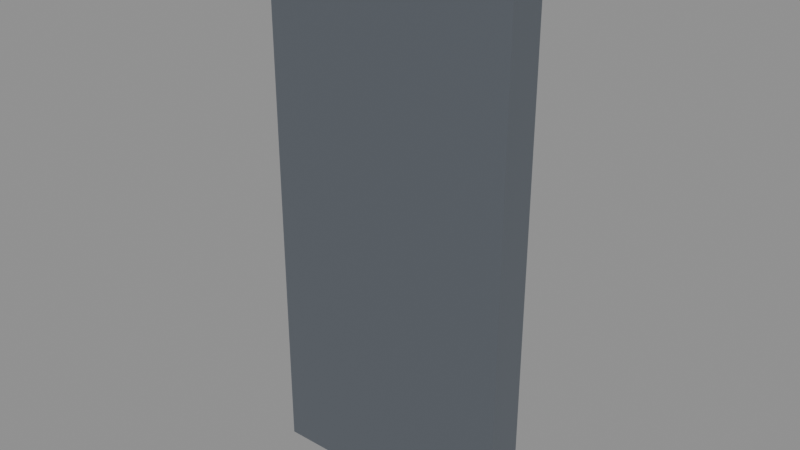 # Source: Building_Modular_Door_01.blend  (saved by Blender 5.2.44; exported with 4.5.12 LTS)
import bpy
from mathutils import Matrix  # noqa: F401  (used for matrix-valued properties, if any)

bpy.ops.wm.read_factory_settings(use_empty=True)
scene = bpy.context.scene
scene.name = 'Scene'

# ---- materials (node trees are filled in below, after node groups)
mat_mat_steel_structural = bpy.data.materials.new('MAT_Steel_Structural')
mat_mat_wood_oak = bpy.data.materials.new('MAT_Wood_Oak')
mat_mat_metal_brushed = bpy.data.materials.new('MAT_Metal_Brushed')

# ---- material node trees
mat_mat_steel_structural.use_nodes = True; mat_mat_steel_structural.node_tree.nodes.clear()
_N = mat_mat_steel_structural.node_tree.nodes; _L = mat_mat_steel_structural.node_tree.links
n0 = _N.new('ShaderNodeBsdfPrincipled'); n0.name = 'Principled BSDF'; n0.location = (-200, 100)
n0.inputs[0].default_value = (0.25, 0.28, 0.32, 1.0)
n0.inputs[1].default_value = 0.85
n0.inputs[2].default_value = 0.4
n0.inputs[10].default_value = 0.005
n1 = _N.new('ShaderNodeOutputMaterial'); n1.name = 'Material Output'; n1.location = (200, 100)
_L.new(n0.outputs[0], n1.inputs[0])
n1.is_active_output = True
mat_mat_wood_oak.use_nodes = True; mat_mat_wood_oak.node_tree.nodes.clear()
_N = mat_mat_wood_oak.node_tree.nodes; _L = mat_mat_wood_oak.node_tree.links
n0 = _N.new('ShaderNodeBsdfPrincipled'); n0.name = 'Principled BSDF'; n0.location = (-200, 100)
n0.inputs[0].default_value = (0.58, 0.38, 0.22, 1.0)
n0.inputs[2].default_value = 0.35
n0.inputs[10].default_value = 0.005
n1 = _N.new('ShaderNodeOutputMaterial'); n1.name = 'Material Output'; n1.location = (200, 100)
_L.new(n0.outputs[0], n1.inputs[0])
n1.is_active_output = True
mat_mat_metal_brushed.use_nodes = True; mat_mat_metal_brushed.node_tree.nodes.clear()
_N = mat_mat_metal_brushed.node_tree.nodes; _L = mat_mat_metal_brushed.node_tree.links
n0 = _N.new('ShaderNodeBsdfPrincipled'); n0.name = 'Principled BSDF'; n0.location = (-200, 100)
n0.inputs[0].default_value = (0.8, 0.82, 0.85, 1.0)
n0.inputs[1].default_value = 0.9
n0.inputs[2].default_value = 0.2
n0.inputs[10].default_value = 0.005
n1 = _N.new('ShaderNodeOutputMaterial'); n1.name = 'Material Output'; n1.location = (200, 100)
_L.new(n0.outputs[0], n1.inputs[0])
n1.is_active_output = True

# ---- meshes
me_cube = bpy.data.meshes.new('Cube')
me_cube.from_pydata([(-0.5, -0.075, 0.0), (-0.5, -0.075, 2.2), (-0.5, 0.075, 0.0), (-0.5, 0.075, 2.2), (0.5, -0.075, 0.0), (0.5, -0.075, 2.2), (0.5, 0.075, 0.0), (0.5, 0.075, 2.2), (-0.44, -0.03, 0.03), (-0.44, -0.03, 2.13), (-0.44, 0.03, 0.03), (-0.44, 0.03, 2.13), (0.44, -0.03, 0.03), (0.44, -0.03, 2.13), (0.44, 0.03, 0.03), (0.44, 0.03, 2.13), (0.35, 0.11, 1.02), (0.35, -0.009984, 1.02), (0.3539, 0.11, 1.02), (0.3539, -0.009984, 1.02), (0.3577, 0.11, 1.018), (0.3577, -0.009985, 1.019), (0.3611, 0.11, 1.017), (0.3611, -0.009987, 1.017), (0.3641, 0.11, 1.014), (0.3641, -0.009989, 1.014), (0.3666, 0.11, 1.011), (0.3666, -0.009991, 1.011), (0.3685, 0.11, 1.008), (0.3685, -0.009994, 1.008), (0.3696, 0.11, 1.004), (0.3696, -0.009997, 1.004), (0.37, 0.11, 1.0), (0.37, -0.01, 1.0), (0.3696, 0.11, 0.9961), (0.3696, -0.01, 0.9961), (0.3685, 0.11, 0.9923), (0.3685, -0.01001, 0.9924), (0.3666, 0.11, 0.9888), (0.3666, -0.01001, 0.9889), (0.3641, 0.11, 0.9858), (0.3641, -0.01001, 0.9859), (0.3611, 0.11, 0.9833), (0.3611, -0.01001, 0.9834), (0.3577, 0.11, 0.9815), (0.3577, -0.01001, 0.9816), (0.3539, 0.11, 0.9803), (0.3539, -0.01002, 0.9804), (0.35, 0.11, 0.98), (0.35, -0.01002, 0.98), (0.3461, 0.11, 0.9803), (0.3461, -0.01002, 0.9804), (0.3423, 0.11, 0.9815), (0.3423, -0.01001, 0.9816), (0.3389, 0.11, 0.9833), (0.3389, -0.01001, 0.9834), (0.3359, 0.11, 0.9858), (0.3359, -0.01001, 0.9859), (0.3334, 0.11, 0.9888), (0.3334, -0.01001, 0.9889), (0.3315, 0.11, 0.9923), (0.3315, -0.01001, 0.9924), (0.3304, 0.11, 0.9961), (0.3304, -0.01, 0.9961), (0.33, 0.11, 1.0), (0.33, -0.01, 1.0), (0.3304, 0.11, 1.004), (0.3304, -0.009997, 1.004), (0.3315, 0.11, 1.008), (0.3315, -0.009994, 1.008), (0.3334, 0.11, 1.011), (0.3334, -0.009991, 1.011), (0.3359, 0.11, 1.014), (0.3359, -0.009989, 1.014), (0.3389, 0.11, 1.017), (0.3389, -0.009987, 1.017), (0.3423, 0.11, 1.018), (0.3423, -0.009985, 1.019), (0.3461, 0.11, 1.02), (0.3461, -0.009984, 1.02)], [], [(0, 1, 3, 2), (2, 3, 7, 6), (6, 7, 5, 4), (4, 5, 1, 0), (2, 6, 4, 0), (7, 3, 1, 5), (8, 9, 11, 10), (10, 11, 15, 14), (14, 15, 13, 12), (12, 13, 9, 8), (10, 14, 12, 8), (15, 11, 9, 13), (16, 17, 19, 18), (18, 19, 21, 20), (20, 21, 23, 22), (22, 23, 25, 24), (24, 25, 27, 26), (26, 27, 29, 28), (28, 29, 31, 30), (30, 31, 33, 32), (32, 33, 35, 34), (34, 35, 37, 36), (36, 37, 39, 38), (38, 39, 41, 40), (40, 41, 43, 42), (42, 43, 45, 44), (44, 45, 47, 46), (46, 47, 49, 48), (48, 49, 51, 50), (50, 51, 53, 52), (52, 53, 55, 54), (54, 55, 57, 56), (56, 57, 59, 58), (58, 59, 61, 60), (60, 61, 63, 62), (62, 63, 65, 64), (64, 65, 67, 66), (66, 67, 69, 68), (68, 69, 71, 70), (70, 71, 73, 72), (72, 73, 75, 74), (74, 75, 77, 76), (19, 17, 79, 77, 75, 73, 71, 69, 67, 65, 63, 61, 59, 57, 55, 53, 51, 49, 47, 45, 43, 41, 39, 37, 35, 33, 31, 29, 27, 25, 23, 21), (76, 77, 79, 78), (78, 79, 17, 16), (16, 18, 20, 22, 24, 26, 28, 30, 32, 34, 36, 38, 40, 42, 44, 46, 48, 50, 52, 54, 56, 58, 60, 62, 64, 66, 68, 70, 72, 74, 76, 78)])
me_cube.polygons.foreach_set('material_index', [0, 0, 0, 0, 0, 0, 1, 1, 1, 1, 1, 1, 2, 2, 2, 2, 2, 2, 2, 2, 2, 2, 2, 2, 2, 2, 2, 2, 2, 2, 2, 2, 2, 2, 2, 2, 2, 2, 2, 2, 2, 2, 2, 2, 2, 2])
_uv = me_cube.uv_layers.new(name='UVMap')
_uv.uv.foreach_set('vector', [0.2626, 0.5741, 0.2626, 0.003003, 0.2626, 0.002993, 0.2626, 0.5741, 0.2686, 0.5741, 0.2686, 0.002993, 0.5282, 0.002993, 0.5282, 0.5741, 0.5282, 0.5741, 0.5282, 0.002993, 0.5282, 0.003003, 0.5282, 0.5741, 0.002993, 0.5741, 0.002993, 0.003003, 0.2626, 0.003003, 0.2626, 0.5741, 0.2686, 0.5741, 0.5282, 0.5741, 0.5282, 0.5741, 0.2686, 0.5741, 0.002993, 0.002993, 0.2626, 0.002993, 0.2626, 0.003003, 0.002993, 0.003003, 0.7626, 0.5481, 0.7626, 0.002997, 0.7626, 0.002993, 0.7626, 0.5481, 0.7686, 0.5481, 0.7686, 0.002993, 0.997, 0.002993, 0.997, 0.5481, 0.997, 0.5481, 0.997, 0.002993, 0.997, 0.002997, 0.997, 0.5481, 0.5341, 0.5481, 0.5341, 0.002997, 0.7626, 0.002997, 0.7626, 0.5481, 0.7686, 0.5481, 0.997, 0.5481, 0.997, 0.5481, 0.7686, 0.5481, 0.5341, 0.002993, 0.7626, 0.002993, 0.7626, 0.002997, 0.5341, 0.002997, 0.5561, 0.5541, 0.5561, 0.5541, 0.5571, 0.5543, 0.5571, 0.5543, 0.5571, 0.5543, 0.5571, 0.5543, 0.5581, 0.5547, 0.5581, 0.5547, 0.5581, 0.5547, 0.5581, 0.5547, 0.5589, 0.5553, 0.5589, 0.5553, 0.5589, 0.5553, 0.5589, 0.5553, 0.5596, 0.556, 0.5596, 0.556, 0.5596, 0.556, 0.5596, 0.556, 0.5602, 0.5568, 0.5602, 0.5569, 0.5602, 0.5569, 0.5602, 0.5568, 0.5606, 0.5578, 0.5606, 0.5578, 0.5606, 0.5578, 0.5606, 0.5578, 0.5608, 0.5588, 0.5608, 0.5588, 0.5608, 0.5588, 0.5608, 0.5588, 0.5608, 0.5598, 0.5608, 0.5598, 0.5341, 0.5598, 0.5341, 0.5598, 0.5343, 0.5608, 0.5343, 0.5608, 0.5343, 0.5608, 0.5343, 0.5608, 0.5347, 0.5617, 0.5347, 0.5618, 0.5347, 0.5618, 0.5347, 0.5617, 0.5353, 0.5626, 0.5353, 0.5626, 0.5353, 0.5626, 0.5353, 0.5626, 0.536, 0.5633, 0.536, 0.5633, 0.536, 0.5633, 0.536, 0.5633, 0.5369, 0.5639, 0.5369, 0.5639, 0.5369, 0.5639, 0.5369, 0.5639, 0.5378, 0.5643, 0.5378, 0.5643, 0.5378, 0.5643, 0.5378, 0.5643, 0.5388, 0.5645, 0.5388, 0.5645, 0.5388, 0.5645, 0.5388, 0.5645, 0.5398, 0.5645, 0.5398, 0.5645, 0.5398, 0.5645, 0.5398, 0.5645, 0.5408, 0.5643, 0.5408, 0.5643, 0.5408, 0.5643, 0.5408, 0.5643, 0.5418, 0.5639, 0.5418, 0.5639, 0.5418, 0.5639, 0.5418, 0.5639, 0.5426, 0.5633, 0.5426, 0.5633, 0.5426, 0.5633, 0.5426, 0.5633, 0.5433, 0.5626, 0.5433, 0.5626, 0.5433, 0.5626, 0.5433, 0.5626, 0.5439, 0.5617, 0.5439, 0.5618, 0.5439, 0.5618, 0.5439, 0.5617, 0.5443, 0.5608, 0.5443, 0.5608, 0.5443, 0.5608, 0.5443, 0.5608, 0.5445, 0.5598, 0.5445, 0.5598, 0.5445, 0.5598, 0.5445, 0.5598, 0.5445, 0.5588, 0.5445, 0.5588, 0.5505, 0.5588, 0.5505, 0.5588, 0.5507, 0.5578, 0.5507, 0.5578, 0.5507, 0.5578, 0.5507, 0.5578, 0.5511, 0.5568, 0.5511, 0.5569, 0.5511, 0.5569, 0.5511, 0.5568, 0.5516, 0.556, 0.5516, 0.556, 0.5516, 0.556, 0.5516, 0.556, 0.5523, 0.5553, 0.5523, 0.5553, 0.5523, 0.5553, 0.5523, 0.5553, 0.5532, 0.5547, 0.5532, 0.5547, 0.5532, 0.5547, 0.5532, 0.5547, 0.5541, 0.5543, 0.5541, 0.5543, 0.5378, 0.5543, 0.5388, 0.5541, 0.5398, 0.5541, 0.5408, 0.5543, 0.5418, 0.5547, 0.5426, 0.5553, 0.5433, 0.556, 0.5439, 0.5568, 0.5443, 0.5578, 0.5445, 0.5588, 0.5445, 0.5598, 0.5443, 0.5608, 0.5439, 0.5617, 0.5433, 0.5626, 0.5426, 0.5633, 0.5418, 0.5639, 0.5408, 0.5643, 0.5398, 0.5645, 0.5388, 0.5645, 0.5378, 0.5643, 0.5369, 0.5639, 0.536, 0.5633, 0.5353, 0.5626, 0.5347, 0.5617, 0.5343, 0.5608, 0.5341, 0.5598, 0.5341, 0.5588, 0.5343, 0.5578, 0.5347, 0.5568, 0.5353, 0.556, 0.536, 0.5553, 0.5369, 0.5547, 0.5541, 0.5543, 0.5541, 0.5543, 0.5551, 0.5541, 0.5551, 0.5541, 0.5551, 0.5541, 0.5551, 0.5541, 0.5561, 0.5541, 0.5561, 0.5541, 0.5561, 0.5541, 0.5571, 0.5543, 0.5581, 0.5547, 0.5589, 0.5553, 0.5596, 0.556, 0.5602, 0.5569, 0.5606, 0.5578, 0.5608, 0.5588, 0.5608, 0.5598, 0.5606, 0.5608, 0.5602, 0.5618, 0.5596, 0.5626, 0.5589, 0.5633, 0.5581, 0.5639, 0.5571, 0.5643, 0.5561, 0.5645, 0.5551, 0.5645, 0.5541, 0.5643, 0.5532, 0.5639, 0.5523, 0.5633, 0.5516, 0.5626, 0.5511, 0.5618, 0.5507, 0.5608, 0.5505, 0.5598, 0.5505, 0.5588, 0.5507, 0.5578, 0.5511, 0.5569, 0.5516, 0.556, 0.5523, 0.5553, 0.5532, 0.5547, 0.5541, 0.5543, 0.5551, 0.5541])
me_cube.materials.append(mat_mat_steel_structural)
me_cube.materials.append(mat_mat_wood_oak)
me_cube.materials.append(mat_mat_metal_brushed)
me_cube.update()

# ---- objects
ob_building_modular_door_01 = bpy.data.objects.new('Building_Modular_Door_01', me_cube)

# ---- transforms, parenting, visibility, modifiers, constraints
ob_building_modular_door_01.location = (0.0, 0.0, 0.0)

# ---- collection membership
scene.collection.objects.link(ob_building_modular_door_01)

# ---- scene / render settings (as saved in the file)
scene.frame_start = 1; scene.frame_end = 250; scene.frame_set(1)
scene.render.engine = 'BLENDER_EEVEE_NEXT'
scene.render.bake_bias = 0.0
scene.render.bake_samples = 0
scene.render.compositor_device = 'GPU'
scene.eevee.use_volume_custom_range = False
scene.eevee.fast_gi_thickness_near = 0.1
scene.eevee.fast_gi_thickness_far = 0.0
scene.eevee.ray_tracing_options.screen_trace_thickness = 0.1
bpy.context.view_layer.update()

# ---- added for rendering (the .blend has no active camera and no usable light): camera, sun + grey world if the file has none
cam_auto = bpy.data.cameras.new('AutoCamera')
cam_auto.lens = 50.0
cam_auto.sensor_width = 36.0
cam_auto.clip_end = 1000.0
ob_auto_camera = bpy.data.objects.new('AutoCamera', cam_auto)
scene.collection.objects.link(ob_auto_camera)
ob_auto_camera.location = (2.24245, -2.67343, 2.89396)
ob_auto_camera.rotation_euler = (1.09748, -7.21219e-08, 0.694738)
scene.camera = ob_auto_camera
light_auto_sun = bpy.data.lights.new('AutoSun', 'SUN')
light_auto_sun.energy = 3.0
light_auto_sun.angle = 0.0523599
ob_auto_sun = bpy.data.objects.new('AutoSun', light_auto_sun)
scene.collection.objects.link(ob_auto_sun)
ob_auto_sun.rotation_euler = (0.872665, 0.174533, 0.523599)
if scene.world is None:
    world_auto = bpy.data.worlds.new('AutoWorld')
    world_auto.color = (0.3, 0.3, 0.3)
    scene.world = world_auto
bpy.context.view_layer.update()
